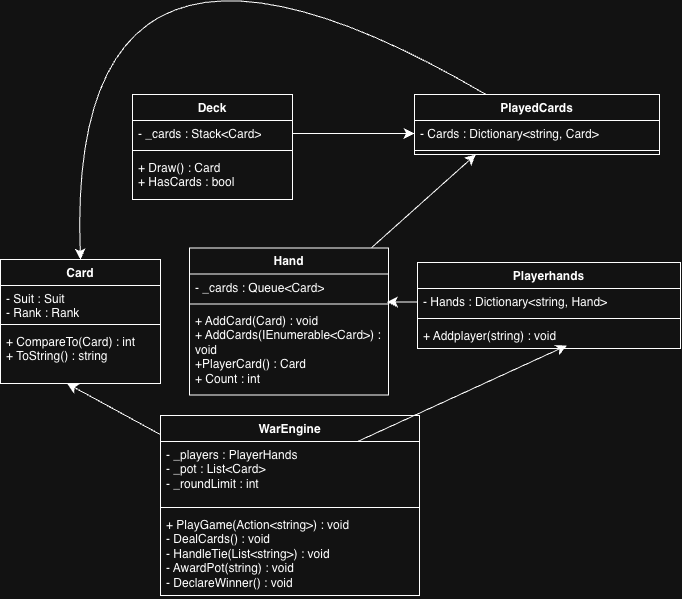

The diagram above was exported from draw.io. Its source (the exported page's mxGraphModel, read from the mxfile embedded in the PNG):
<mxGraphModel dx="2425" dy="1540" grid="0" gridSize="10" guides="1" tooltips="1" connect="1" arrows="1" fold="1" page="0" pageScale="1" pageWidth="850" pageHeight="1100" math="0" shadow="0">
  <root>
    <mxCell id="0" />
    <mxCell id="1" parent="0" />
    <mxCell id="frzFrrC9SWBBoycy0jCT-2" parent="1" style="swimlane;fontStyle=1;align=center;verticalAlign=top;childLayout=stackLayout;horizontal=1;startSize=26;horizontalStack=0;resizeParent=1;resizeParentMax=0;resizeLast=0;collapsible=1;marginBottom=0;whiteSpace=wrap;html=1;" value="Card" vertex="1">
      <mxGeometry height="124" width="160" x="-436" y="81" as="geometry" />
    </mxCell>
    <mxCell id="frzFrrC9SWBBoycy0jCT-3" parent="frzFrrC9SWBBoycy0jCT-2" style="text;strokeColor=none;fillColor=none;align=left;verticalAlign=top;spacingLeft=4;spacingRight=4;overflow=hidden;rotatable=0;points=[[0,0.5],[1,0.5]];portConstraint=eastwest;whiteSpace=wrap;html=1;" value="- Suit : Suit&lt;div&gt;- Rank : Rank&lt;/div&gt;" vertex="1">
      <mxGeometry height="35" width="160" y="26" as="geometry" />
    </mxCell>
    <mxCell id="frzFrrC9SWBBoycy0jCT-4" parent="frzFrrC9SWBBoycy0jCT-2" style="line;strokeWidth=1;fillColor=none;align=left;verticalAlign=middle;spacingTop=-1;spacingLeft=3;spacingRight=3;rotatable=0;labelPosition=right;points=[];portConstraint=eastwest;strokeColor=inherit;" value="" vertex="1">
      <mxGeometry height="8" width="160" y="61" as="geometry" />
    </mxCell>
    <mxCell id="frzFrrC9SWBBoycy0jCT-5" parent="frzFrrC9SWBBoycy0jCT-2" style="text;strokeColor=none;fillColor=none;align=left;verticalAlign=top;spacingLeft=4;spacingRight=4;overflow=hidden;rotatable=0;points=[[0,0.5],[1,0.5]];portConstraint=eastwest;whiteSpace=wrap;html=1;" value="+ CompareTo(Card) : int&lt;div&gt;+ ToString() : string&lt;/div&gt;" vertex="1">
      <mxGeometry height="55" width="160" y="69" as="geometry" />
    </mxCell>
    <mxCell id="frzFrrC9SWBBoycy0jCT-6" parent="1" style="swimlane;fontStyle=1;align=center;verticalAlign=top;childLayout=stackLayout;horizontal=1;startSize=26;horizontalStack=0;resizeParent=1;resizeParentMax=0;resizeLast=0;collapsible=1;marginBottom=0;whiteSpace=wrap;html=1;" value="Deck" vertex="1">
      <mxGeometry height="105" width="160" x="-304" y="-84" as="geometry" />
    </mxCell>
    <mxCell id="frzFrrC9SWBBoycy0jCT-7" parent="frzFrrC9SWBBoycy0jCT-6" style="text;strokeColor=none;fillColor=none;align=left;verticalAlign=top;spacingLeft=4;spacingRight=4;overflow=hidden;rotatable=0;points=[[0,0.5],[1,0.5]];portConstraint=eastwest;whiteSpace=wrap;html=1;" value="- _cards : Stack&amp;lt;Card&amp;gt;" vertex="1">
      <mxGeometry height="26" width="160" y="26" as="geometry" />
    </mxCell>
    <mxCell id="frzFrrC9SWBBoycy0jCT-8" parent="frzFrrC9SWBBoycy0jCT-6" style="line;strokeWidth=1;fillColor=none;align=left;verticalAlign=middle;spacingTop=-1;spacingLeft=3;spacingRight=3;rotatable=0;labelPosition=right;points=[];portConstraint=eastwest;strokeColor=inherit;" value="" vertex="1">
      <mxGeometry height="8" width="160" y="52" as="geometry" />
    </mxCell>
    <mxCell id="frzFrrC9SWBBoycy0jCT-9" parent="frzFrrC9SWBBoycy0jCT-6" style="text;strokeColor=none;fillColor=none;align=left;verticalAlign=top;spacingLeft=4;spacingRight=4;overflow=hidden;rotatable=0;points=[[0,0.5],[1,0.5]];portConstraint=eastwest;whiteSpace=wrap;html=1;" value="+ Draw() : Card&lt;div&gt;+ HasCards : bool&lt;/div&gt;" vertex="1">
      <mxGeometry height="45" width="160" y="60" as="geometry" />
    </mxCell>
    <mxCell id="frzFrrC9SWBBoycy0jCT-10" parent="1" style="swimlane;fontStyle=1;align=center;verticalAlign=top;childLayout=stackLayout;horizontal=1;startSize=26;horizontalStack=0;resizeParent=1;resizeParentMax=0;resizeLast=0;collapsible=1;marginBottom=0;whiteSpace=wrap;html=1;" value="WarEngine" vertex="1">
      <mxGeometry height="180" width="259" x="-276" y="237" as="geometry" />
    </mxCell>
    <mxCell id="frzFrrC9SWBBoycy0jCT-11" parent="frzFrrC9SWBBoycy0jCT-10" style="text;strokeColor=none;fillColor=none;align=left;verticalAlign=top;spacingLeft=4;spacingRight=4;overflow=hidden;rotatable=0;points=[[0,0.5],[1,0.5]];portConstraint=eastwest;whiteSpace=wrap;html=1;" value="- _players : PlayerHands&lt;br&gt;- _pot : List&amp;lt;Card&amp;gt;&lt;br&gt;- _roundLimit : int" vertex="1">
      <mxGeometry height="62" width="259" y="26" as="geometry" />
    </mxCell>
    <mxCell id="frzFrrC9SWBBoycy0jCT-12" parent="frzFrrC9SWBBoycy0jCT-10" style="line;strokeWidth=1;fillColor=none;align=left;verticalAlign=middle;spacingTop=-1;spacingLeft=3;spacingRight=3;rotatable=0;labelPosition=right;points=[];portConstraint=eastwest;strokeColor=inherit;" value="" vertex="1">
      <mxGeometry height="8" width="259" y="88" as="geometry" />
    </mxCell>
    <mxCell id="frzFrrC9SWBBoycy0jCT-13" parent="frzFrrC9SWBBoycy0jCT-10" style="text;strokeColor=none;fillColor=none;align=left;verticalAlign=top;spacingLeft=4;spacingRight=4;overflow=hidden;rotatable=0;points=[[0,0.5],[1,0.5]];portConstraint=eastwest;whiteSpace=wrap;html=1;" value="+ PlayGame(Action&amp;lt;string&amp;gt;) : void&lt;br&gt;- DealCards() : void&lt;br&gt;- HandleTie(List&amp;lt;string&amp;gt;) : void&lt;br&gt;- AwardPot(string) : void&lt;br&gt;- DeclareWinner() : void" vertex="1">
      <mxGeometry height="84" width="259" y="96" as="geometry" />
    </mxCell>
    <mxCell id="frzFrrC9SWBBoycy0jCT-14" parent="1" style="swimlane;fontStyle=1;align=center;verticalAlign=top;childLayout=stackLayout;horizontal=1;startSize=26;horizontalStack=0;resizeParent=1;resizeParentMax=0;resizeLast=0;collapsible=1;marginBottom=0;whiteSpace=wrap;html=1;" value="Playerhands" vertex="1">
      <mxGeometry height="86" width="263" x="-19" y="84" as="geometry" />
    </mxCell>
    <mxCell id="frzFrrC9SWBBoycy0jCT-15" parent="frzFrrC9SWBBoycy0jCT-14" style="text;strokeColor=none;fillColor=none;align=left;verticalAlign=top;spacingLeft=4;spacingRight=4;overflow=hidden;rotatable=0;points=[[0,0.5],[1,0.5]];portConstraint=eastwest;whiteSpace=wrap;html=1;" value="- Hands : Dictionary&amp;lt;string, Hand&amp;gt;" vertex="1">
      <mxGeometry height="26" width="263" y="26" as="geometry" />
    </mxCell>
    <mxCell id="frzFrrC9SWBBoycy0jCT-16" parent="frzFrrC9SWBBoycy0jCT-14" style="line;strokeWidth=1;fillColor=none;align=left;verticalAlign=middle;spacingTop=-1;spacingLeft=3;spacingRight=3;rotatable=0;labelPosition=right;points=[];portConstraint=eastwest;strokeColor=inherit;" value="" vertex="1">
      <mxGeometry height="8" width="263" y="52" as="geometry" />
    </mxCell>
    <mxCell id="frzFrrC9SWBBoycy0jCT-17" parent="frzFrrC9SWBBoycy0jCT-14" style="text;strokeColor=none;fillColor=none;align=left;verticalAlign=top;spacingLeft=4;spacingRight=4;overflow=hidden;rotatable=0;points=[[0,0.5],[1,0.5]];portConstraint=eastwest;whiteSpace=wrap;html=1;" value="+ Addplayer(string) : void" vertex="1">
      <mxGeometry height="26" width="263" y="60" as="geometry" />
    </mxCell>
    <mxCell id="frzFrrC9SWBBoycy0jCT-30" edge="1" parent="1" source="frzFrrC9SWBBoycy0jCT-18" style="edgeStyle=none;curved=1;rounded=0;orthogonalLoop=1;jettySize=auto;html=1;entryX=0.25;entryY=1;entryDx=0;entryDy=0;fontSize=12;startSize=8;endSize=8;" target="frzFrrC9SWBBoycy0jCT-22">
      <mxGeometry relative="1" as="geometry" />
    </mxCell>
    <mxCell id="frzFrrC9SWBBoycy0jCT-18" parent="1" style="swimlane;fontStyle=1;align=center;verticalAlign=top;childLayout=stackLayout;horizontal=1;startSize=26;horizontalStack=0;resizeParent=1;resizeParentMax=0;resizeLast=0;collapsible=1;marginBottom=0;whiteSpace=wrap;html=1;" value="Hand" vertex="1">
      <mxGeometry height="147" width="199" x="-247" y="69.5" as="geometry" />
    </mxCell>
    <mxCell id="frzFrrC9SWBBoycy0jCT-19" parent="frzFrrC9SWBBoycy0jCT-18" style="text;strokeColor=none;fillColor=none;align=left;verticalAlign=top;spacingLeft=4;spacingRight=4;overflow=hidden;rotatable=0;points=[[0,0.5],[1,0.5]];portConstraint=eastwest;whiteSpace=wrap;html=1;" value="- _cards : Queue&amp;lt;Card&amp;gt;" vertex="1">
      <mxGeometry height="26" width="199" y="26" as="geometry" />
    </mxCell>
    <mxCell id="frzFrrC9SWBBoycy0jCT-20" parent="frzFrrC9SWBBoycy0jCT-18" style="line;strokeWidth=1;fillColor=none;align=left;verticalAlign=middle;spacingTop=-1;spacingLeft=3;spacingRight=3;rotatable=0;labelPosition=right;points=[];portConstraint=eastwest;strokeColor=inherit;" value="" vertex="1">
      <mxGeometry height="8" width="199" y="52" as="geometry" />
    </mxCell>
    <mxCell id="frzFrrC9SWBBoycy0jCT-21" parent="frzFrrC9SWBBoycy0jCT-18" style="text;strokeColor=none;fillColor=none;align=left;verticalAlign=top;spacingLeft=4;spacingRight=4;overflow=hidden;rotatable=0;points=[[0,0.5],[1,0.5]];portConstraint=eastwest;whiteSpace=wrap;html=1;" value="+ AddCard(Card) : void&amp;nbsp;&lt;div&gt;+ AddCards(IEnumerable&amp;lt;Card&amp;gt;) : void&lt;/div&gt;&lt;div&gt;+PlayerCard() : Card&lt;/div&gt;&lt;div&gt;+ Count : int&lt;/div&gt;" vertex="1">
      <mxGeometry height="87" width="199" y="60" as="geometry" />
    </mxCell>
    <mxCell id="frzFrrC9SWBBoycy0jCT-32" edge="1" parent="1" source="frzFrrC9SWBBoycy0jCT-22" style="edgeStyle=none;curved=1;rounded=0;orthogonalLoop=1;jettySize=auto;html=1;entryX=0.5;entryY=0;entryDx=0;entryDy=0;fontSize=12;startSize=8;endSize=8;" target="frzFrrC9SWBBoycy0jCT-2">
      <mxGeometry relative="1" as="geometry">
        <Array as="points">
          <mxPoint x="-371" y="-331" />
        </Array>
      </mxGeometry>
    </mxCell>
    <mxCell id="frzFrrC9SWBBoycy0jCT-22" parent="1" style="swimlane;fontStyle=1;align=center;verticalAlign=top;childLayout=stackLayout;horizontal=1;startSize=26;horizontalStack=0;resizeParent=1;resizeParentMax=0;resizeLast=0;collapsible=1;marginBottom=0;whiteSpace=wrap;html=1;" value="PlayedCards" vertex="1">
      <mxGeometry height="60" width="245" x="-22" y="-84" as="geometry" />
    </mxCell>
    <mxCell id="frzFrrC9SWBBoycy0jCT-23" parent="frzFrrC9SWBBoycy0jCT-22" style="text;strokeColor=none;fillColor=none;align=left;verticalAlign=top;spacingLeft=4;spacingRight=4;overflow=hidden;rotatable=0;points=[[0,0.5],[1,0.5]];portConstraint=eastwest;whiteSpace=wrap;html=1;" value="- Cards : Dictionary&amp;lt;string, Card&amp;gt;" vertex="1">
      <mxGeometry height="26" width="245" y="26" as="geometry" />
    </mxCell>
    <mxCell id="frzFrrC9SWBBoycy0jCT-24" parent="frzFrrC9SWBBoycy0jCT-22" style="line;strokeWidth=1;fillColor=none;align=left;verticalAlign=middle;spacingTop=-1;spacingLeft=3;spacingRight=3;rotatable=0;labelPosition=right;points=[];portConstraint=eastwest;strokeColor=inherit;" value="" vertex="1">
      <mxGeometry height="8" width="245" y="52" as="geometry" />
    </mxCell>
    <mxCell id="frzFrrC9SWBBoycy0jCT-29" edge="1" parent="1" source="frzFrrC9SWBBoycy0jCT-7" style="edgeStyle=none;curved=1;rounded=0;orthogonalLoop=1;jettySize=auto;html=1;entryX=0;entryY=0.5;entryDx=0;entryDy=0;fontSize=12;startSize=8;endSize=8;" target="frzFrrC9SWBBoycy0jCT-23">
      <mxGeometry relative="1" as="geometry" />
    </mxCell>
    <mxCell id="frzFrrC9SWBBoycy0jCT-31" edge="1" parent="1" source="frzFrrC9SWBBoycy0jCT-15" style="edgeStyle=none;curved=1;rounded=0;orthogonalLoop=1;jettySize=auto;html=1;entryX=0.992;entryY=1.077;entryDx=0;entryDy=0;entryPerimeter=0;fontSize=12;startSize=8;endSize=8;" target="frzFrrC9SWBBoycy0jCT-19">
      <mxGeometry relative="1" as="geometry" />
    </mxCell>
    <mxCell id="frzFrrC9SWBBoycy0jCT-33" edge="1" parent="1" source="frzFrrC9SWBBoycy0jCT-11" style="edgeStyle=none;curved=1;rounded=0;orthogonalLoop=1;jettySize=auto;html=1;entryX=0.568;entryY=0.885;entryDx=0;entryDy=0;entryPerimeter=0;fontSize=12;startSize=8;endSize=8;" target="frzFrrC9SWBBoycy0jCT-17">
      <mxGeometry relative="1" as="geometry" />
    </mxCell>
    <mxCell id="frzFrrC9SWBBoycy0jCT-34" edge="1" parent="1" source="frzFrrC9SWBBoycy0jCT-10" style="edgeStyle=none;curved=1;rounded=0;orthogonalLoop=1;jettySize=auto;html=1;entryX=0.416;entryY=1;entryDx=0;entryDy=0;entryPerimeter=0;fontSize=12;startSize=8;endSize=8;" target="frzFrrC9SWBBoycy0jCT-5">
      <mxGeometry relative="1" as="geometry" />
    </mxCell>
  </root>
</mxGraphModel>